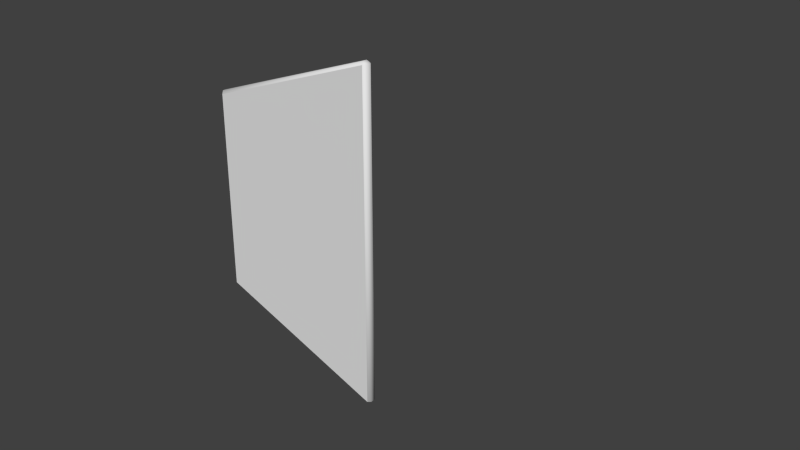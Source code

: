 # Source: SolarPanelM.blend  (saved by Blender 2.73.0; exported with 4.5.12 LTS)
import bpy
from mathutils import Matrix  # noqa: F401  (used for matrix-valued properties, if any)

bpy.ops.wm.read_factory_settings(use_empty=True)
scene = bpy.context.scene
scene.name = 'Scene'

# ---- collections
col_collection_1 = bpy.data.collections.new('Collection 1'); scene.collection.children.link(col_collection_1)
col_collection_2 = bpy.data.collections.new('Collection 2'); scene.collection.children.link(col_collection_2)
col_collection_2.hide_render = True
col_collection_2.hide_viewport = True

# ---- world
world_world = bpy.data.worlds.new('World'); scene.world = world_world
world_world.color = (0.05088, 0.05088, 0.05088)
world_world.use_sun_shadow = False
world_world.sun_shadow_jitter_overblur = 0.0
world_world.cycles.sampling_method = 'MANUAL'
world_world.cycles.sample_map_resolution = 256

# ---- meshes
me_cylinder_003 = bpy.data.meshes.new('Cylinder.003')
me_cylinder_003.from_pydata([(-6.562e-06, -0.09394, -5.451e-06), (3.074, -0.09394, -7.358e-06), (1.852, -0.09394, -3.208), (-1.852, -0.09394, -3.208), (-3.075, -0.09394, -6.404e-06), (-6.562e-06, 0.09374, -5.451e-06), (3.074, 0.09374, -7.358e-06), (1.852, 0.09374, -3.208), (-1.852, 0.09374, -3.208), (-3.075, 0.09374, -6.404e-06)], [], [(4, 9, 5, 0), (1, 0, 5, 6), (1, 6, 7, 2), (3, 2, 7, 8), (4, 3, 8, 9), (4, 0, 3), (9, 8, 5), (2, 3, 0), (7, 5, 8), (1, 2, 0), (6, 5, 7)])
_uv = me_cylinder_003.uv_layers.new(name='UVMap')
_uv.uv.foreach_set('vector', [0.0, 0.0, 0.0, 0.0, 0.0, 0.0, 0.0, 0.0, 0.0, 0.0, 0.0, 0.0, 0.0, 0.0, 0.0, 0.0, 0.0, 0.0, 0.0, 0.0, 0.0, 0.0, 0.0, 0.0, 0.0, 0.0, 0.0, 0.0, 0.0, 0.0, 0.0, 0.0, 0.0, 0.0, 0.0, 0.0, 0.0, 0.0, 0.0, 0.0, 0.0, 0.0, 0.0, 0.0, 0.0, 0.0, 0.0, 0.0, 0.0, 0.0, 0.0, 0.0, 0.0, 0.0, 0.0, 0.0, 0.0, 0.0, 0.0, 0.0, 0.0, 0.0, 0.0, 0.0, 0.0, 0.0, 0.0, 0.0, 0.0, 0.0, 0.0, 0.0, 0.0, 0.0, 0.0, 0.0])
me_cylinder_003.use_remesh_preserve_volume = False
me_cylinder_003.use_remesh_preserve_attributes = False
me_cylinder_003.use_mirror_vertex_groups = False
me_cylinder_003.update()
me_cylinder_002 = bpy.data.meshes.new('Cylinder.002')
me_cylinder_002.from_pydata([(1.702e-06, -0.09394, -2.718e-06), (3.074, -0.09394, -4.625e-06), (1.852, -0.09394, -3.208), (-1.852, -0.09394, -3.208), (-3.075, -0.09394, -3.672e-06), (1.702e-06, 0.09374, -2.718e-06), (3.074, 0.09374, -4.625e-06), (1.852, 0.09374, -3.208), (-1.852, 0.09374, -3.208), (-3.075, 0.09374, -3.672e-06), (0.2484, -0.02328, -0.1597), (2.92, -0.07992, -0.1104), (1.852, -0.07992, -2.998), (0.2484, 0.02308, -0.1597), (2.92, 0.07972, -0.1104), (1.852, 0.07972, -2.998), (-0.2484, -0.02328, -0.1597), (-1.852, -0.07992, -2.998), (-2.922, -0.07992, -0.1104), (-0.2484, 0.02308, -0.1597), (-1.852, 0.07972, -2.998), (-2.922, 0.07972, -0.1104), (1.702e-06, -0.02328, -0.2696), (1.667, -0.07992, -3.098), (-1.667, -0.07992, -3.098), (1.702e-06, 0.02308, -0.2696), (1.667, 0.07972, -3.098), (-1.667, 0.07972, -3.098), (1.702e-06, -0.04702, 0.05), (3.074, -0.04702, 0.05), (-3.075, -0.04702, 0.05), (1.702e-06, 0.04682, 0.05), (3.074, 0.04682, 0.05), (-3.075, 0.04682, 0.05), (1.852, -0.04702, -3.258), (-1.852, -0.04702, -3.258), (1.852, 0.04682, -3.258), (-1.852, 0.04682, -3.258), (3.111, -0.04702, -0.02588), (1.897, -0.04702, -3.234), (3.111, 0.04682, -0.02588), (1.897, 0.04682, -3.234), (-1.903, -0.04702, -3.238), (-3.118, -0.04702, -0.02945), (-1.903, 0.04682, -3.238), (-3.118, 0.04682, -0.02945)], [], [(7, 5, 13, 15), (8, 5, 25, 27), (5, 8, 20, 19), (6, 7, 15, 14), (5, 7, 26, 25), (8, 9, 21, 20), (7, 41, 36), (45, 43, 30, 33), (6, 32, 40), (45, 33, 9), (11, 10, 12), (14, 15, 13), (5, 6, 14, 13), (2, 1, 11, 12), (0, 2, 12, 10), (1, 0, 10, 11), (18, 17, 16), (21, 19, 20), (9, 5, 19, 21), (4, 3, 17, 18), (3, 0, 16, 17), (0, 4, 18, 16), (23, 22, 24), (26, 27, 25), (7, 8, 27, 26), (2, 0, 22, 23), (0, 3, 24, 22), (3, 2, 23, 24), (28, 29, 32, 31), (30, 28, 31, 33), (6, 5, 31, 32), (5, 9, 33, 31), (0, 1, 29, 28), (4, 0, 28, 30), (34, 35, 37, 36), (34, 39, 2), (8, 7, 36, 37), (2, 3, 35, 34), (38, 39, 41, 40), (38, 29, 1), (7, 6, 40, 41), (1, 2, 39, 38), (42, 43, 45, 44), (9, 8, 44, 45), (3, 4, 43, 42), (39, 34, 36, 41), (38, 40, 32, 29), (4, 30, 43), (8, 37, 44), (35, 42, 44, 37), (3, 42, 35)])
me_cylinder_002.polygons.foreach_set('use_smooth', [True] * 51)
_uv = me_cylinder_002.uv_layers.new(name='UVMap')
_uv.uv.foreach_set('vector', [0.9846, 0.01991, 0.4979, 0.02093, 0.5216, 0.00698, 0.9597, 0.006064, 0.4957, 0.02056, 0.9825, 0.02022, 0.9585, 0.006416, 0.5205, 0.006717, 0.9825, 0.02022, 0.4957, 0.02056, 0.5205, 0.006911, 0.9586, 0.006609, 0.8686, 0.008407, 0.5306, 0.009, 0.5472, 0.01857, 0.8514, 0.01804, 0.4979, 0.02093, 0.9846, 0.01991, 0.9599, 0.006139, 0.5218, 0.007055, 0.8684, 0.008651, 0.5304, 0.008501, 0.5476, 0.01811, 0.8518, 0.01824, 0.0, 0.0, 0.0, 0.0, 0.0, 0.0, 0.0, 0.0, 0.0, 0.0, 0.0, 0.0, 0.0, 0.0, 0.0, 0.0, 0.0, 0.0, 0.0, 0.0, 0.0, 0.0, 0.0, 0.0, 0.0, 0.0, 0.4959, 0.5397, 0.256, 0.9559, 0.01675, 0.5417, 0.4959, 0.5397, 0.01675, 0.5417, 0.256, 0.9559, 0.8437, 0.007078, 0.2131, 0.007078, 0.2447, 0.02587, 0.8121, 0.02587, 0.5306, 0.009, 0.8686, 0.008407, 0.8514, 0.01804, 0.5472, 0.01857, 0.4979, 0.02093, 0.9846, 0.01991, 0.9597, 0.006064, 0.5216, 0.00698, 0.213, 0.007078, 0.8435, 0.007078, 0.812, 0.02587, 0.2445, 0.02587, 0.01603, 0.5415, 0.4957, 0.54, 0.2558, 0.9568, 0.01603, 0.5415, 0.2558, 0.9568, 0.4957, 0.54, 0.2041, 0.006464, 0.8362, 0.007419, 0.8031, 0.02526, 0.2356, 0.02526, 0.5304, 0.008501, 0.8684, 0.008651, 0.8518, 0.01824, 0.5476, 0.01811, 0.4957, 0.02056, 0.9825, 0.02022, 0.9586, 0.006609, 0.5205, 0.006911, 0.8362, 0.007419, 0.2041, 0.006464, 0.2356, 0.02526, 0.8031, 0.02526, 0.4963, 0.5398, 0.2566, 0.9551, 0.0163, 0.5418, 0.4951, 0.541, 0.01555, 0.541, 0.2553, 0.9563, 0.8644, 0.009477, 0.2803, 0.009477, 0.3095, 0.02688, 0.8352, 0.02688, 0.9846, 0.01991, 0.4979, 0.02093, 0.5218, 0.007055, 0.9599, 0.006139, 0.9825, 0.02022, 0.4957, 0.02056, 0.5205, 0.006717, 0.9585, 0.006416, 0.2803, 0.009477, 0.8644, 0.009477, 0.8352, 0.02688, 0.3095, 0.02688, 0.7913, 0.006295, 0.4533, 0.006238, 0.4533, 0.006238, 0.7913, 0.006295, 0.4533, 0.006295, 0.7913, 0.006295, 0.7913, 0.006295, 0.4533, 0.006295, 0.4533, 0.001677, 0.7913, 0.001733, 0.7913, 0.006295, 0.4533, 0.006238, 0.7913, 0.001733, 0.4533, 0.001733, 0.4533, 0.006295, 0.7913, 0.006295, 0.7913, 0.001733, 0.4533, 0.001677, 0.4533, 0.006238, 0.7913, 0.006295, 0.4533, 0.001733, 0.7913, 0.001733, 0.7913, 0.006295, 0.4533, 0.006295, 0.8644, 0.001593, 0.2803, 0.001593, 0.2803, 0.001593, 0.8644, 0.001593, 0.0, 0.0, 0.0, 0.0, 0.0, 0.0, 0.2803, 0.009477, 0.8644, 0.009477, 0.8644, 0.001593, 0.2803, 0.001593, 0.8644, 0.009477, 0.2803, 0.009477, 0.2803, 0.001593, 0.8644, 0.001593, 0.8686, 0.003684, 0.5306, 0.004278, 0.5306, 0.004278, 0.8686, 0.003684, 0.0, 0.0, 0.0, 0.0, 0.0, 0.0, 0.5306, 0.009, 0.8686, 0.008407, 0.8686, 0.003684, 0.5306, 0.004278, 0.8686, 0.008407, 0.5306, 0.009, 0.5306, 0.004278, 0.8686, 0.003684, 0.8684, 0.003277, 0.5304, 0.003127, 0.5304, 0.003127, 0.8684, 0.003277, 0.5304, 0.008501, 0.8684, 0.008651, 0.8684, 0.003277, 0.5304, 0.003127, 0.8684, 0.008651, 0.5304, 0.008501, 0.5304, 0.003127, 0.8684, 0.003277, 0.0, 0.0, 0.0, 0.0, 0.0, 0.0, 0.0, 0.0, 0.0, 0.0, 0.0, 0.0, 0.0, 0.0, 0.0, 0.0, 0.0, 0.0, 0.0, 0.0, 0.0, 0.0, 0.0, 0.0, 0.0, 0.0, 0.0, 0.0, 0.0, 0.0, 0.0, 0.0, 0.0, 0.0, 0.0, 0.0, 0.0, 0.0, 0.0, 0.0, 0.0, 0.0])
me_cylinder_002.use_remesh_preserve_volume = False
me_cylinder_002.use_remesh_preserve_attributes = False
me_cylinder_002.use_mirror_vertex_groups = False
me_cylinder_002.update()
me_cylinder_001 = bpy.data.meshes.new('Cylinder.001')
me_cylinder_001.from_pydata([(-1.301e-08, 0.3522, 0.03603), (0.1204, 0.3309, 0.03603), (0.2264, 0.2698, 0.03603), (0.305, 0.1761, 0.03603), (0.3468, 0.06115, 0.03603), (0.3468, -0.06115, 0.03603), (0.305, -0.1761, 0.03603), (0.2264, -0.2698, 0.03603), (0.1204, -0.3309, 0.03603), (4.017e-08, -0.3522, 0.03603), (-0.1204, -0.3309, 0.03603), (-0.2264, -0.2698, 0.03603), (-0.305, -0.1761, 0.03603), (-0.3468, -0.06115, 0.03603), (-0.3468, 0.06115, 0.03603), (-0.305, 0.1761, 0.03603), (-0.1462, 0.4017, -0.1105), (-0.2264, 0.2698, 0.03603), (-0.2138, 0.5873, -0.25), (-0.1204, 0.3309, 0.03603), (-0.2747, 0.3274, -0.1105), (-0.4017, 0.4788, -0.25), (-0.3702, 0.2137, -0.1105), (-0.5413, 0.3125, -0.25), (-0.4209, 0.07422, -0.1105), (-0.6155, 0.1085, -0.25), (-0.4209, -0.07422, -0.1105), (-0.6155, -0.1085, -0.25), (-0.3702, -0.2137, -0.1105), (-0.5413, -0.3125, -0.25), (-0.2747, -0.3274, -0.1105), (-0.4017, -0.4788, -0.25), (-0.1462, -0.4017, -0.1105), (-0.2138, -0.5873, -0.25), (5.512e-08, -0.4274, -0.1105), (9.437e-08, -0.625, -0.25), (0.1462, -0.4017, -0.1105), (0.2138, -0.5873, -0.25), (0.2747, -0.3274, -0.1105), (0.4017, -0.4788, -0.25), (0.3702, -0.2137, -0.1105), (0.5413, -0.3125, -0.25), (0.4209, -0.07422, -0.1105), (0.6155, -0.1085, -0.25), (0.4209, 0.07422, -0.1105), (0.6155, 0.1085, -0.25), (0.3702, 0.2137, -0.1105), (0.5413, 0.3125, -0.25), (0.2747, 0.3274, -0.1105), (0.4017, 0.4788, -0.25), (0.1462, 0.4017, -0.1105), (0.2138, 0.5873, -0.25), (-9.421e-09, 0.4274, -0.1105), (0.0, 0.625, -0.25)], [], [(37, 36, 34, 35), (39, 38, 36, 37), (48, 50, 1, 2), (43, 42, 40, 41), (36, 38, 7, 8), (47, 46, 44, 45), (20, 22, 15, 17), (24, 26, 13, 14), (51, 50, 48, 49), (42, 44, 4, 5), (50, 52, 0, 1), (28, 30, 11, 12), (53, 52, 50, 51), (52, 16, 19, 0), (49, 48, 46, 47), (32, 34, 9, 10), (41, 40, 38, 39), (44, 46, 3, 4), (46, 48, 2, 3), (35, 34, 32, 33), (38, 40, 6, 7), (33, 32, 30, 31), (34, 36, 8, 9), (31, 30, 28, 29), (26, 28, 12, 13), (29, 28, 26, 27), (40, 42, 5, 6), (25, 24, 22, 23), (30, 32, 10, 11), (23, 22, 20, 21), (16, 20, 17, 19), (18, 16, 52, 53), (21, 20, 16, 18), (22, 24, 14, 15), (37, 35, 33, 31, 29, 27, 25, 23, 21, 18, 53, 51, 49, 47, 45, 43, 41, 39), (15, 14, 13, 12, 11, 10, 9, 8, 7, 6, 5, 4, 3, 2, 1, 0, 19, 17), (24, 25, 27, 26), (43, 45, 44, 42)])
me_cylinder_001.polygons.foreach_set('use_smooth', [1, 1, 1, 1, 1, 1, 1, 1, 1, 1, 1, 1, 1, 1, 1, 1, 1, 1, 1, 1, 1, 1, 1, 1, 1, 1, 1, 1, 1, 1, 1, 1, 1, 1, 0, 1, 1, 1])
_k = set([(0, 1), (0, 19), (1, 2), (2, 3), (3, 4), (4, 5), (5, 6), (6, 7), (7, 8), (8, 9), (9, 10), (10, 11), (11, 12), (12, 13), (13, 14), (14, 15), (15, 17), (16, 18), (17, 19), (18, 21), (18, 53), (20, 21), (21, 23), (22, 23), (23, 25), (24, 25), (25, 27), (26, 27), (27, 29), (28, 29), (29, 31), (30, 31), (31, 33), (32, 33), (33, 35), (34, 35), (35, 37), (36, 37), (37, 39), (38, 39), (39, 41), (40, 41), (41, 43), (42, 43), (43, 45), (44, 45), (45, 47), (46, 47), (47, 49), (48, 49), (49, 51), (50, 51), (51, 53), (52, 53)])
me_cylinder_001.attributes.new('sharp_edge', 'BOOLEAN', 'EDGE').data.foreach_set('value', [ (min(e.vertices), max(e.vertices)) in _k for e in me_cylinder_001.edges])
_uv = me_cylinder_001.uv_layers.new(name='UVMap')
_uv.uv.foreach_set('vector', [0.2191, 0.4696, 0.3446, 0.4698, 0.3447, 0.3777, 0.2191, 0.3779, 0.2193, 0.3776, 0.3446, 0.3777, 0.3446, 0.4698, 0.2191, 0.4696, 0.3529, 0.378, 0.3521, 0.4695, 0.4845, 0.4644, 0.4853, 0.3933, 0.2193, 0.3777, 0.3446, 0.3777, 0.3446, 0.4699, 0.2191, 0.4696, 0.2798, 0.2786, 0.2799, 0.3627, 0.3527, 0.3601, 0.3526, 0.2787, 0.3446, 0.4704, 0.2192, 0.4695, 0.2191, 0.3779, 0.3445, 0.3787, 0.3523, 0.3785, 0.3524, 0.4683, 0.4832, 0.4658, 0.4831, 0.3878, 0.2797, 0.1925, 0.3529, 0.1925, 0.3525, 0.2788, 0.2797, 0.2788, 0.2191, 0.4696, 0.3446, 0.47, 0.3446, 0.3777, 0.219, 0.3779, 0.2797, 0.1925, 0.3529, 0.1925, 0.3525, 0.2788, 0.2797, 0.2788, 0.22, 0.1938, 0.22, 0.2843, 0.3561, 0.284, 0.3562, 0.1936, 0.2798, 0.4227, 0.2798, 0.3628, 0.3526, 0.3601, 0.3526, 0.413, 0.219, 0.3779, 0.3446, 0.3777, 0.3446, 0.47, 0.2191, 0.4696, 0.2199, 0.1939, 0.22, 0.2844, 0.3561, 0.2841, 0.356, 0.1936, 0.219, 0.3779, 0.3446, 0.3777, 0.3446, 0.47, 0.2191, 0.4696, 0.2797, 0.2787, 0.2796, 0.1925, 0.3528, 0.1924, 0.3525, 0.2787, 0.2191, 0.4696, 0.3446, 0.4699, 0.3446, 0.3777, 0.2193, 0.3776, 0.3495, 0.3803, 0.3497, 0.4701, 0.2192, 0.47, 0.2193, 0.3799, 0.3526, 0.1972, 0.3535, 0.2865, 0.4859, 0.2789, 0.485, 0.2001, 0.2191, 0.3779, 0.3447, 0.3777, 0.3446, 0.4699, 0.2191, 0.4696, 0.2799, 0.3627, 0.2799, 0.4226, 0.3527, 0.4129, 0.3527, 0.3601, 0.2191, 0.4696, 0.3446, 0.4699, 0.3447, 0.3777, 0.219, 0.3779, 0.2796, 0.1925, 0.2798, 0.2786, 0.3526, 0.2787, 0.3528, 0.1924, 0.219, 0.3779, 0.3447, 0.3777, 0.3446, 0.4699, 0.2191, 0.4696, 0.2799, 0.4706, 0.2798, 0.4227, 0.3526, 0.413, 0.3526, 0.4553, 0.2191, 0.4696, 0.3446, 0.4699, 0.3447, 0.3777, 0.2189, 0.3778, 0.2799, 0.4226, 0.28, 0.4706, 0.3528, 0.4552, 0.3527, 0.4129, 0.2191, 0.4696, 0.3446, 0.47, 0.3446, 0.3777, 0.219, 0.3778, 0.2798, 0.3628, 0.2797, 0.2787, 0.3525, 0.2787, 0.3526, 0.3601, 0.2191, 0.4696, 0.3446, 0.47, 0.3446, 0.3777, 0.219, 0.3778, 0.3525, 0.4682, 0.3523, 0.3785, 0.4831, 0.3878, 0.4833, 0.4657, 0.219, 0.3778, 0.3446, 0.3777, 0.3447, 0.47, 0.2191, 0.4696, 0.219, 0.3778, 0.3446, 0.3777, 0.3445, 0.4699, 0.2191, 0.4696, 0.2191, 0.3801, 0.2192, 0.4706, 0.3494, 0.4707, 0.3494, 0.3802, 0.1432, 0.2785, 0.1088, 0.2725, 0.07441, 0.2785, 0.04416, 0.296, 0.0217, 0.3228, 0.009757, 0.3556, 0.009757, 0.3905, 0.0217, 0.4233, 0.04416, 0.4501, 0.07441, 0.4676, 0.1088, 0.4736, 0.1432, 0.4676, 0.1735, 0.4501, 0.1959, 0.4233, 0.2079, 0.3905, 0.2079, 0.3556, 0.1959, 0.3228, 0.1735, 0.296, 0.4832, 0.4658, 0.3494, 0.4707, 0.3525, 0.2788, 0.3526, 0.413, 0.3526, 0.3601, 0.3525, 0.2787, 0.3528, 0.1924, 0.3526, 0.2787, 0.3527, 0.3601, 0.3527, 0.4129, 0.3528, 0.4552, 0.3525, 0.2788, 0.2192, 0.47, 0.4859, 0.2789, 0.4845, 0.4644, 0.3561, 0.284, 0.3561, 0.2841, 0.4831, 0.3878, 0.2191, 0.4696, 0.009757, 0.3556, 0.3447, 0.3777, 0.2797, 0.1925, 0.2079, 0.3905, 0.2191, 0.3779, 0.2797, 0.1925, 0.2193, 0.3777])
me_cylinder_001.use_remesh_preserve_volume = False
me_cylinder_001.use_remesh_preserve_attributes = False
me_cylinder_001.use_mirror_vertex_groups = False
me_cylinder_001.update()
me_col_1_002 = bpy.data.meshes.new('COL 1.002')
me_col_1_002.from_pydata([(-1.875, -0.9375, -0.09375), (-1.875, -0.9375, 0.09375), (-1.875, 0.9375, 0.09375), (-1.875, 0.9375, -0.09375), (1.875, 0.9375, -0.09375), (1.875, 0.9375, 0.09375), (1.875, -0.9375, 0.09375), (1.875, -0.9375, -0.09375)], [(0, 1), (1, 2), (2, 3), (3, 4), (4, 5), (5, 6), (6, 7), (7, 0), (6, 1), (5, 2), (7, 4), (3, 0)], [])
me_col_1_002.use_remesh_preserve_volume = False
me_col_1_002.use_remesh_preserve_attributes = False
me_col_1_002.use_mirror_vertex_groups = False
me_col_1_002.update()
me_col_4_002 = bpy.data.meshes.new('COL 4.002')
me_col_4_002.from_pydata([(-1.25, -1.25, -0.09375), (0.625, -1.25, -0.09375), (0.625, 2.5, -0.09375), (-1.25, -1.25, 0.09375), (0.625, 2.5, 0.09375), (0.625, -1.25, 0.09375), (0.625, -1.25, -0.09375), (0.625, 2.5, 0.09375), (0.625, 2.5, -0.09375), (0.625, -1.25, 0.09375), (-1.25, -1.25, 0.09375), (0.625, 2.5, -0.09375), (0.625, 2.5, 0.09375), (-1.25, -1.25, -0.09375), (0.625, -1.25, 0.09375), (-1.25, -1.25, -0.09375), (-1.25, -1.25, 0.09375), (0.625, -1.25, -0.09375)], [], [(0, 2, 1), (5, 4, 3), (8, 7, 6), (7, 9, 6), (12, 11, 10), (11, 13, 10), (16, 15, 14), (15, 17, 14)])
_uv = me_col_4_002.uv_layers.new(name='COL 4.UV')
_uv.uv.foreach_set('vector', [0.5039, 0.7441, 0.9854, 0.5039, 0.5039, 0.5039, 0.5039, 0.5039, 0.9854, 0.5039, 0.5039, 0.7441, 1.0, 0.0, 1.0, 1.0, 0.0, 0.0, 1.0, 1.0, 0.0, 1.0, 0.0, 0.0, 1.0, 0.0, 1.0, 1.0, 0.0, 0.0, 1.0, 1.0, 0.0, 1.0, 0.0, 0.0, 1.0, 0.0, 1.0, 1.0, 0.0, 0.0, 1.0, 1.0, 0.0, 1.0, 0.0, 0.0])
me_col_4_002.use_remesh_preserve_volume = False
me_col_4_002.use_remesh_preserve_attributes = False
me_col_4_002.use_mirror_vertex_groups = False
me_col_4_002.update()
me_collider = bpy.data.meshes.new('Collider')
me_collider.from_pydata([(-2.5, -0.625, -0.09375), (1.25, -0.625, -0.09375), (1.25, 1.25, -0.09375), (-2.5, -0.625, 0.09375), (1.25, 1.25, 0.09375), (1.25, -0.625, 0.09375), (1.25, -0.625, -0.09375), (1.25, 1.25, 0.09375), (1.25, 1.25, -0.09375), (1.25, -0.625, 0.09375), (1.25, 1.25, -0.09375), (-2.5, -0.625, 0.09375), (-2.5, -0.625, -0.09375), (1.25, 1.25, 0.09375), (-2.5, -0.625, -0.09375), (1.25, -0.625, 0.09375), (1.25, -0.625, -0.09375), (-2.5, -0.625, 0.09375)], [], [(0, 2, 1), (5, 4, 3), (8, 7, 6), (7, 9, 6), (12, 11, 10), (11, 13, 10), (16, 15, 14), (15, 17, 14)])
_uv = me_collider.uv_layers.new(name='COL 5.UV')
_uv.uv.foreach_set('vector', [0.003084, 0.4432, 0.2067, 0.03594, 0.003084, 0.03594, 0.5038, 0.5038, 0.5038, 0.7441, 0.9846, 0.5038, 1.0, 0.0, 1.0, 1.0, 0.0, 0.0, 1.0, 1.0, 0.0, 1.0, 0.0, 0.0, 1.0, 0.0, 1.0, 1.0, 0.0, 0.0, 1.0, 1.0, 0.0, 1.0, 0.0, 0.0, 1.0, 0.0, 1.0, 1.0, 0.0, 0.0, 1.0, 1.0, 0.0, 1.0, 0.0, 0.0])
me_collider.use_remesh_preserve_volume = False
me_collider.use_remesh_preserve_attributes = False
me_collider.use_mirror_vertex_groups = False
me_collider.update()
me_col = bpy.data.meshes.new('COL')
me_col.from_pydata([(-0.9375, -1.875, -0.09375), (-0.9375, -1.875, 0.09375), (-0.9375, 1.875, 0.09375), (-0.9375, 1.875, -0.09375), (0.9375, 1.875, -0.09375), (0.9375, 1.875, 0.09375), (0.9375, -1.875, 0.09375), (0.9375, -1.875, -0.09375)], [(0, 1), (1, 2), (2, 3), (3, 4), (4, 5), (5, 6), (6, 7), (7, 0), (6, 1), (5, 2), (7, 4), (3, 0)], [])
me_col.use_remesh_preserve_volume = False
me_col.use_remesh_preserve_attributes = False
me_col.use_mirror_vertex_groups = False
me_col.update()

# ---- objects
ob_cylinder_003 = bpy.data.objects.new('Cylinder.003', me_cylinder_003)
ob_cylinder_002 = bpy.data.objects.new('Cylinder.002', me_cylinder_002)
ob_connector1 = bpy.data.objects.new('connector1', None)
ob_cylinder_001 = bpy.data.objects.new('Cylinder.001', me_cylinder_001)
ob_col_1 = bpy.data.objects.new('COL 1', me_col_1_002)
ob_col_4 = bpy.data.objects.new('COL 4', me_col_4_002)
ob_collider = bpy.data.objects.new('Collider', me_collider)
ob_col = bpy.data.objects.new('COL', me_col)

# ---- transforms, parenting, visibility, modifiers, constraints
ob_cylinder_003.location = (-2.186, 5.413e-07, -3.75)
ob_cylinder_003.rotation_euler = (-1.344e-07, 1.571, 0.0)
ob_cylinder_003.lineart.crease_threshold = 0.0
ob_cylinder_002.location = (-2.186, 5.413e-07, -3.75)
ob_cylinder_002.rotation_euler = (-1.344e-07, 1.571, 0.0)
ob_cylinder_002.lineart.crease_threshold = 0.0
ob_connector1.location = (-2.192, 0.0, -3.75)
ob_connector1.rotation_mode = 'QUATERNION'
ob_connector1.rotation_quaternion = (1.0, -0.0, -0.0, -0.0)
ob_connector1.empty_image_offset = (0.0, 0.0)
ob_connector1.lineart.crease_threshold = 0.0
ob_cylinder_001.location = (0.0, 0.0, 0.0)
ob_cylinder_001.lineart.crease_threshold = 0.0
ob_col_1.location = (0.0, 0.0, 0.0)
ob_col_1.rotation_mode = 'QUATERNION'
ob_col_1.rotation_quaternion = (1.0, -0.0, -0.0, -0.0)
ob_col_1.lineart.crease_threshold = 0.0
ob_col_4.location = (-0.0, 1.079e-13, 2.467e-06)
ob_col_4.rotation_mode = 'QUATERNION'
ob_col_4.rotation_quaternion = (1.0, -0.0, -2.136e-07, -0.0)
ob_col_4.lineart.crease_threshold = 0.0
ob_collider.location = (-0.0, 1.268e-13, 2.901e-06)
ob_collider.rotation_mode = 'QUATERNION'
ob_collider.rotation_quaternion = (1.0, 1.776e-15, -1.509e-07, -4.307e-23)
ob_collider.lineart.crease_threshold = 0.0
ob_col.location = (6.676e-06, -7.549e-14, -1.727e-06)
ob_col.rotation_mode = 'QUATERNION'
ob_col.rotation_quaternion = (1.0, -0.0, -1.509e-07, -0.0)
ob_col.lineart.crease_threshold = 0.0

# ---- collection membership
col_collection_1.objects.link(ob_cylinder_003)
col_collection_1.objects.link(ob_cylinder_002)
col_collection_1.objects.link(ob_connector1)
col_collection_2.objects.link(ob_cylinder_001)
col_collection_2.objects.link(ob_col_1)
col_collection_2.objects.link(ob_col_4)
col_collection_2.objects.link(ob_collider)
col_collection_2.objects.link(ob_col)

# ---- scene / render settings (as saved in the file)
scene.frame_start = 1; scene.frame_end = 250; scene.frame_set(1)
scene.render.engine = 'BLENDER_EEVEE_NEXT'
scene.render.resolution_percentage = 50
scene.render.dither_intensity = 0.0
scene.cycles.use_denoising = False
scene.cycles.samples = 10
scene.cycles.sampling_pattern = 'TABULATED_SOBOL'
scene.cycles.light_sampling_threshold = 0.0
scene.cycles.use_adaptive_sampling = False
scene.cycles.use_light_tree = False
scene.cycles.blur_glossy = 0.0
scene.cycles.pixel_filter_type = 'GAUSSIAN'
scene.cycles.sample_clamp_indirect = 0.0
scene.view_settings.view_transform = 'Standard'
bpy.context.view_layer.update()

# ---- added for rendering (the .blend has no active camera and no usable light): camera, sun
cam_auto = bpy.data.cameras.new('AutoCamera')
cam_auto.lens = 50.0
cam_auto.sensor_width = 36.0
cam_auto.clip_end = 1000.0
ob_auto_camera = bpy.data.objects.new('AutoCamera', cam_auto)
scene.collection.objects.link(ob_auto_camera)
ob_auto_camera.location = (8.39618, -11.9044, 4.761)
ob_auto_camera.rotation_euler = (1.09748, -7.21219e-08, 0.694738)
scene.camera = ob_auto_camera
light_auto_sun = bpy.data.lights.new('AutoSun', 'SUN')
light_auto_sun.energy = 3.0
light_auto_sun.angle = 0.0523599
ob_auto_sun = bpy.data.objects.new('AutoSun', light_auto_sun)
scene.collection.objects.link(ob_auto_sun)
ob_auto_sun.rotation_euler = (0.872665, 0.174533, 0.523599)
bpy.context.view_layer.update()
